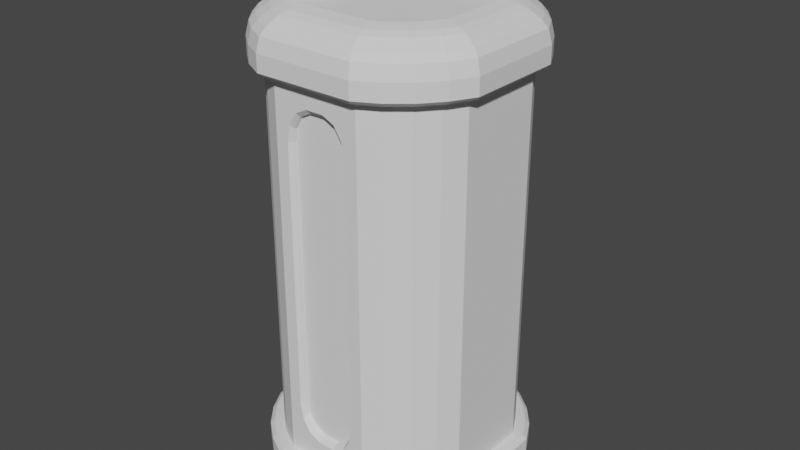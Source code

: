 # Source: battery_cell.blend  (saved by Blender 2.81.16; exported with 4.5.12 LTS)
import bpy
from mathutils import Matrix  # noqa: F401  (used for matrix-valued properties, if any)

bpy.ops.wm.read_factory_settings(use_empty=True)
scene = bpy.context.scene
scene.name = 'Scene'

# ---- collections
col_collection = bpy.data.collections.new('Collection'); scene.collection.children.link(col_collection)

# ---- world
world_world = bpy.data.worlds.new('World'); scene.world = world_world
world_world.use_nodes = True; world_world.node_tree.nodes.clear()
_N = world_world.node_tree.nodes; _L = world_world.node_tree.links
n0 = _N.new('ShaderNodeOutputWorld'); n0.name = 'World Output'; n0.location = (300, 300)
n1 = _N.new('ShaderNodeBackground'); n1.name = 'Background'; n1.location = (10, 300)
n1.inputs[0].default_value = (0.05088, 0.05088, 0.05088, 1.0)
_L.new(n1.outputs[0], n0.inputs[0])
n0.is_active_output = True
world_world.color = (0.05088, 0.05088, 0.05088)
world_world.use_sun_shadow = False
world_world.sun_shadow_jitter_overblur = 0.0

# ---- meshes
me_cylinder = bpy.data.meshes.new('Cylinder')
me_cylinder.from_pydata([(0.9239, -0.3827, 1.624), (0.8315, -0.5556, 1.624), (0.7071, -0.7071, 1.624), (0.5556, -0.8315, 1.624), (0.2502, -0.8595, 1.136), (-0.2502, -0.8595, 1.136), (-0.5556, -0.8315, 1.624), (-0.7071, -0.7071, 1.624), (-0.8315, -0.5556, 1.624), (-0.9239, -0.3827, 1.624), (0.3827, -0.9239, 1.624), (-0.3827, -0.9239, 1.624), (-0.287, -0.9239, 1.624), (-0.1913, -0.9239, 1.624), (-0.09567, -0.9239, 1.624), (-2.906e-07, -0.9239, 1.624), (0.09567, -0.9239, 1.624), (0.1913, -0.9239, 1.624), (0.287, -0.9239, 1.624), (-0.2344, -0.8595, 1.243), (-0.1728, -0.8595, 1.344), (-0.07305, -0.8595, 1.394), (-2.98e-07, -0.8595, 1.394), (0.07305, -0.8595, 1.394), (0.1728, -0.8595, 1.344), (0.2344, -0.8595, 1.243), (0.9239, -0.287, 1.624), (0.9239, -0.1913, 1.624), (0.9239, -0.09567, 1.624), (0.9239, 7.451e-08, 1.624), (-0.9239, 8.866e-07, 1.624), (-0.9239, -0.09567, 1.624), (-0.9239, -0.1913, 1.624), (-0.9239, -0.287, 1.624), (0.9239, -0.3827, -0.000423), (0.8315, -0.5556, -0.000423), (0.7071, -0.7071, -0.000423), (0.5556, -0.8315, -0.000423), (0.3827, -0.9239, -0.000423), (-0.3827, -0.9239, -0.000423), (-0.5556, -0.8315, -0.000423), (-0.7071, -0.7071, -0.000423), (-0.8315, -0.5556, -0.000423), (-0.9239, -0.3827, -0.000423), (0.9239, 7.451e-08, -0.000423), (0.9239, -0.1025, -0.000423), (0.9239, -0.1934, -0.000423), (0.9239, -0.2828, -0.000423), (-0.9239, -0.271, -0.000423), (-0.9239, -0.1805, -0.000423), (-0.9239, -0.09211, -0.000423), (-0.9239, 8.941e-07, -0.000423), (0.2502, -0.8595, -0.0003396), (-0.2502, -0.8595, -0.0003396), (-0.2229, -0.8595, -0.0003396), (-0.1486, -0.8595, -0.0003396), (-0.0743, -0.8595, -0.0003396), (-2.98e-07, -0.8595, -0.0003396), (0.0743, -0.8595, -0.0003396), (0.1486, -0.8595, -0.0003396), (0.2229, -0.8595, -0.0003396), (0.5273, -0.3523, 2.092), (0.5608, -0.2897, 2.092), (0.4484, -0.4484, 2.092), (0.3523, -0.5273, 2.092), (0.2897, -0.5608, 2.092), (0.2831, -0.5608, 2.092), (-0.3523, -0.5273, 2.092), (-0.2897, -0.5608, 2.092), (-0.4484, -0.4484, 2.092), (-0.5273, -0.3523, 2.092), (-0.5608, -0.2897, 2.092), (-0.5608, -0.2831, 2.092), (-0.2831, -0.5608, 2.092), (-0.1887, -0.5608, 2.092), (-0.09437, -0.5608, 2.092), (-2.903e-07, -0.5608, 2.092), (0.09437, -0.5608, 2.092), (0.1887, -0.5608, 2.092), (0.5608, -0.2831, 2.092), (0.5608, -0.1887, 2.092), (0.5608, -0.09437, 2.092), (0.5608, 1.335e-07, 2.092), (-0.5608, 4.381e-07, 2.092), (-0.5608, -0.09437, 2.092), (-0.5608, -0.1887, 2.092), (0.9239, -0.1919, 1.167), (0.9239, -0.3827, 1.167), (-0.9239, -0.1883, 1.167), (0.9239, -0.2858, 1.167), (0.8315, -0.5556, 1.167), (0.7071, -0.7071, 1.167), (0.5556, -0.8315, 1.167), (0.3827, -0.9239, 1.167), (-0.3827, -0.9239, 1.167), (-0.5556, -0.8315, 1.167), (-0.7071, -0.7071, 1.167), (-0.8315, -0.5556, 1.167), (0.9239, -0.09758, 1.167), (0.9239, 7.451e-08, 1.167), (-0.9239, -0.09467, 1.167), (-0.9239, 8.887e-07, 1.167), (-0.9239, -0.2825, 1.167), (-0.9239, -0.3827, 1.167), (0.2748, -0.9239, -0.000423), (0.2548, -0.8897, -0.0003787), (-0.2548, -0.8897, -0.0003787), (-0.2748, -0.9239, -0.000423), (0.2481, -0.9239, 1.283), (0.2383, -0.8898, 1.249), (0.2548, -0.8897, 1.138), (0.274, -0.9239, 1.143), (-0.274, -0.9239, 1.143), (-0.2548, -0.8897, 1.138), (-0.2383, -0.8898, 1.249), (-0.2481, -0.9239, 1.283), (-0.1749, -0.8897, 1.352), (-0.1797, -0.9239, 1.389), (-0.07364, -0.8897, 1.403), (-0.07873, -0.9239, 1.438), (-2.98e-07, -0.8897, 1.403), (-2.965e-07, -0.9239, 1.438), (0.07364, -0.8897, 1.403), (0.07873, -0.9239, 1.438), (0.1749, -0.8897, 1.352), (0.1797, -0.9239, 1.389), (0.932, -0.6227, 1.657), (0.9032, -0.6035, 1.624), (1.003, -0.4156, 1.624), (1.036, -0.429, 1.657), (0.7926, -0.7926, 1.657), (0.7681, -0.7681, 1.624), (0.6227, -0.932, 1.657), (0.6035, -0.9032, 1.624), (0.429, -1.036, 1.657), (0.4156, -1.003, 1.624), (0.3217, -1.036, 1.657), (0.3117, -1.003, 1.624), (-0.6228, -0.932, 1.657), (-0.6035, -0.9032, 1.624), (-0.4156, -1.003, 1.624), (-0.429, -1.036, 1.657), (-0.7926, -0.7926, 1.657), (-0.7681, -0.7681, 1.624), (-0.932, -0.6227, 1.657), (-0.9032, -0.6035, 1.624), (-1.036, -0.429, 1.657), (-1.003, -0.4156, 1.624), (-1.036, -0.3217, 1.657), (-1.003, -0.3117, 1.624), (-0.3117, -1.003, 1.624), (-0.3217, -1.036, 1.657), (-0.2078, -1.003, 1.624), (-0.2145, -1.036, 1.657), (-0.1039, -1.003, 1.624), (-0.1072, -1.036, 1.657), (-3.257e-07, -1.003, 1.624), (-3.409e-07, -1.036, 1.657), (0.1039, -1.003, 1.624), (0.1072, -1.036, 1.657), (0.2078, -1.003, 1.624), (0.2145, -1.036, 1.657), (1.003, -0.3117, 1.624), (1.036, -0.3217, 1.657), (1.003, -0.2078, 1.624), (1.036, -0.2145, 1.657), (1.003, -0.1039, 1.624), (1.036, -0.1072, 1.657), (1.036, 4.523e-08, 1.657), (1.003, 5.376e-08, 1.624), (-1.003, 9.354e-07, 1.624), (-1.036, 9.555e-07, 1.657), (-1.003, -0.1039, 1.624), (-1.036, -0.1072, 1.657), (-1.003, -0.2078, 1.624), (-1.036, -0.2145, 1.657), (0.9075, -0.6064, 1.917), (0.932, -0.6227, 1.8), (1.036, -0.429, 1.8), (1.008, -0.4177, 1.917), (0.7718, -0.7718, 1.917), (0.7926, -0.7926, 1.8), (0.6064, -0.9075, 1.917), (0.6227, -0.932, 1.8), (0.4177, -1.008, 1.917), (0.429, -1.036, 1.8), (0.3132, -1.008, 1.917), (0.3217, -1.036, 1.8), (-0.6064, -0.9075, 1.917), (-0.6228, -0.932, 1.8), (-0.429, -1.036, 1.8), (-0.4177, -1.008, 1.917), (-0.7718, -0.7718, 1.917), (-0.7926, -0.7926, 1.8), (-0.9075, -0.6064, 1.917), (-0.932, -0.6227, 1.8), (-1.008, -0.4177, 1.917), (-1.036, -0.429, 1.8), (-1.008, -0.3132, 1.917), (-1.036, -0.3217, 1.8), (-0.3217, -1.036, 1.8), (-0.3132, -1.008, 1.917), (-0.2145, -1.036, 1.8), (-0.2088, -1.008, 1.917), (-0.1072, -1.036, 1.8), (-0.1044, -1.008, 1.917), (-3.45e-07, -1.036, 1.8), (-3.337e-07, -1.008, 1.917), (0.1072, -1.036, 1.8), (0.1044, -1.008, 1.917), (0.2145, -1.036, 1.8), (0.2088, -1.008, 1.917), (1.036, -0.3217, 1.8), (1.008, -0.3132, 1.917), (1.036, -0.2145, 1.8), (1.008, -0.2088, 1.917), (1.036, -0.1072, 1.8), (1.008, -0.1044, 1.917), (1.008, 5.241e-08, 1.917), (1.036, 4.523e-08, 1.8), (-1.036, 9.555e-07, 1.8), (-1.008, 9.386e-07, 1.917), (-1.036, -0.1072, 1.8), (-1.008, -0.1044, 1.917), (-1.036, -0.2145, 1.8), (-1.008, -0.2088, 1.917), (0.7823, -0.5227, 2.044), (0.8664, -0.5789, 1.974), (0.9628, -0.3988, 1.973), (0.8653, -0.3673, 2.044), (0.6653, -0.6653, 2.044), (0.7368, -0.7368, 1.974), (0.5227, -0.7823, 2.044), (0.5789, -0.8664, 1.974), (0.3673, -0.8653, 2.044), (0.3988, -0.9628, 1.973), (0.2858, -0.8652, 2.044), (0.2991, -0.9629, 1.973), (-0.5227, -0.7823, 2.044), (-0.5789, -0.8664, 1.974), (-0.3988, -0.9628, 1.973), (-0.3673, -0.8653, 2.044), (-0.6653, -0.6653, 2.044), (-0.7368, -0.7368, 1.974), (-0.7823, -0.5227, 2.044), (-0.8664, -0.5789, 1.974), (-0.8653, -0.3673, 2.044), (-0.9628, -0.3988, 1.973), (-0.8652, -0.2858, 2.044), (-0.9629, -0.2991, 1.973), (-0.2991, -0.9629, 1.973), (-0.2858, -0.8652, 2.044), (-0.1994, -0.9629, 1.973), (-0.1905, -0.8652, 2.044), (-0.09972, -0.963, 1.973), (-0.09526, -0.8652, 2.044), (-3.133e-07, -0.963, 1.973), (-2.94e-07, -0.8652, 2.044), (0.09972, -0.963, 1.973), (0.09526, -0.8652, 2.044), (0.1994, -0.9629, 1.973), (0.1905, -0.8652, 2.044), (0.9629, -0.2991, 1.973), (0.8652, -0.2858, 2.044), (0.9629, -0.1994, 1.973), (0.8652, -0.1905, 2.044), (0.963, -0.09972, 1.973), (0.8652, -0.09526, 2.044), (0.8652, 7.528e-08, 2.044), (0.963, 6.426e-08, 1.973), (-0.963, 9.107e-07, 1.973), (-0.8652, 8.158e-07, 2.044), (-0.963, -0.09972, 1.973), (-0.8652, -0.09526, 2.044), (-0.9629, -0.1994, 1.973), (-0.8652, -0.1905, 2.044), (0.6248, -0.4174, 2.092), (0.7258, -0.485, 2.07), (0.7981, -0.3498, 2.07), (0.6774, -0.3189, 2.092), (0.5313, -0.5313, 2.092), (0.6172, -0.6172, 2.07), (0.4174, -0.6248, 2.092), (0.485, -0.7258, 2.07), (0.3189, -0.6774, 2.092), (0.3498, -0.7981, 2.07), (0.2831, -0.6774, 2.092), (0.2844, -0.7981, 2.07), (-0.4174, -0.6248, 2.092), (-0.485, -0.7258, 2.07), (-0.3498, -0.7981, 2.07), (-0.3189, -0.6774, 2.092), (-0.5313, -0.5313, 2.092), (-0.6172, -0.6172, 2.07), (-0.6248, -0.4174, 2.092), (-0.7258, -0.485, 2.07), (-0.6774, -0.3189, 2.092), (-0.7981, -0.3498, 2.07), (-0.6774, -0.2831, 2.092), (-0.7981, -0.2843, 2.07), (-0.2844, -0.7981, 2.07), (-0.2831, -0.6774, 2.092), (-0.1896, -0.7981, 2.07), (-0.1887, -0.6774, 2.092), (-0.09478, -0.7981, 2.07), (-0.09437, -0.6774, 2.092), (-2.92e-07, -0.7981, 2.07), (-2.903e-07, -0.6774, 2.092), (0.09478, -0.7981, 2.07), (0.09437, -0.6774, 2.092), (0.1896, -0.7981, 2.07), (0.1887, -0.6774, 2.092), (0.7981, -0.2844, 2.07), (0.6774, -0.2831, 2.092), (0.7981, -0.1896, 2.07), (0.6774, -0.1887, 2.092), (0.7981, -0.09478, 2.07), (0.6774, -0.09437, 2.092), (0.6774, 9.665e-08, 2.092), (0.7981, 7.617e-08, 2.07), (-0.7981, 7.347e-07, 2.07), (-0.6774, 5.855e-07, 2.092), (-0.7981, -0.09478, 2.07), (-0.6774, -0.09437, 2.092), (-0.7981, -0.1896, 2.07), (-0.6774, -0.1887, 2.092)], [], [(87, 0, 1, 90), (90, 1, 2, 91), (91, 2, 3, 92), (92, 3, 10, 93), (94, 11, 6, 95), (95, 6, 7, 96), (96, 7, 8, 97), (97, 8, 9, 103), (19, 20, 116, 114), (20, 21, 118, 116), (21, 22, 120, 118), (22, 23, 122, 120), (23, 24, 124, 122), (25, 4, 110, 109), (100, 101, 51, 50), (88, 100, 50, 49), (102, 88, 49, 48), (103, 102, 48, 43), (86, 89, 47, 46), (98, 86, 46, 45), (99, 98, 45, 44), (20, 19, 54, 55), (21, 20, 55, 56), (22, 21, 56, 57), (23, 22, 57, 58), (24, 23, 58, 59), (25, 24, 59, 60), (4, 25, 60, 52), (4, 52, 105, 110), (89, 87, 34, 47), (5, 19, 114, 113), (11, 94, 112, 115, 12), (115, 117, 13, 12), (117, 119, 14, 13), (119, 121, 15, 14), (121, 123, 16, 15), (123, 125, 17, 16), (125, 108, 18, 17), (19, 5, 53, 54), (107, 112, 94, 39), (82, 83, 84, 85, 72, 71, 70, 69, 67, 68, 73, 74, 75, 76, 77, 78, 66, 65, 64, 63, 61, 62, 79, 80, 81), (85, 84, 323, 325), (84, 83, 321, 323), (151, 153, 202, 200), (148, 146, 197, 199), (65, 66, 286, 284), (146, 144, 195, 197), (144, 142, 193, 195), (70, 71, 296, 294), (167, 168, 219, 216), (142, 138, 189, 193), (165, 167, 216, 214), (136, 134, 185, 187), (163, 165, 214, 212), (134, 132, 183, 185), (129, 163, 212, 178), (132, 130, 181, 183), (32, 33, 149, 174), (64, 65, 284, 282), (74, 73, 301, 303), (130, 126, 177, 181), (2, 1, 127, 131), (31, 32, 174, 172), (8, 7, 143, 145), (0, 26, 162, 128), (13, 14, 154, 152), (3, 2, 131, 133), (10, 3, 133, 135), (12, 13, 152, 150), (14, 15, 156, 154), (27, 28, 166, 164), (18, 10, 135, 137), (15, 16, 158, 156), (28, 29, 169, 166), (17, 18, 137, 160), (16, 17, 160, 158), (30, 31, 172, 170), (7, 6, 139, 143), (26, 27, 164, 162), (11, 12, 150, 140), (6, 11, 140, 139), (9, 8, 145, 147), (75, 74, 303, 305), (33, 9, 147, 149), (171, 173, 222, 220), (173, 175, 224, 222), (141, 151, 200, 190), (175, 148, 199, 224), (153, 155, 204, 202), (155, 157, 206, 204), (157, 159, 208, 206), (61, 63, 280, 276), (159, 161, 210, 208), (71, 72, 298, 296), (126, 129, 178, 177), (82, 81, 317, 318), (76, 75, 305, 307), (66, 78, 311, 286), (161, 136, 187, 210), (77, 76, 307, 309), (68, 67, 288, 291), (78, 77, 309, 311), (73, 68, 291, 301), (80, 79, 313, 315), (67, 69, 292, 288), (81, 80, 315, 317), (138, 141, 190, 189), (69, 70, 294, 292), (72, 85, 325, 298), (227, 231, 180, 176), (63, 64, 282, 280), (231, 233, 182, 180), (233, 235, 184, 182), (235, 237, 186, 184), (239, 243, 192, 188), (240, 239, 188, 191), (243, 245, 194, 192), (245, 247, 196, 194), (247, 249, 198, 196), (250, 240, 191, 201), (252, 250, 201, 203), (254, 252, 203, 205), (256, 254, 205, 207), (258, 256, 207, 209), (260, 258, 209, 211), (237, 260, 211, 186), (262, 228, 179, 213), (264, 262, 213, 215), (266, 264, 215, 217), (269, 266, 217, 218), (272, 270, 221, 223), (274, 272, 223, 225), (249, 274, 225, 198), (277, 281, 230, 226), (79, 62, 279, 313), (281, 283, 232, 230), (283, 285, 234, 232), (285, 287, 236, 234), (289, 293, 242, 238), (290, 289, 238, 241), (293, 295, 244, 242), (295, 297, 246, 244), (297, 299, 248, 246), (300, 290, 241, 251), (302, 300, 251, 253), (304, 302, 253, 255), (306, 304, 255, 257), (308, 306, 257, 259), (310, 308, 259, 261), (287, 310, 261, 236), (312, 278, 229, 263), (314, 312, 263, 265), (316, 314, 265, 267), (319, 316, 267, 268), (322, 320, 271, 273), (324, 322, 273, 275), (299, 324, 275, 248), (26, 0, 87, 89), (24, 25, 109, 124), (29, 28, 98, 99), (28, 27, 86, 98), (27, 26, 89, 86), (9, 33, 102, 103), (33, 32, 88, 102), (32, 31, 100, 88), (31, 30, 101, 100), (53, 5, 113, 106), (42, 97, 103, 43), (41, 96, 97, 42), (40, 95, 96, 41), (39, 94, 95, 40), (37, 92, 93, 38), (36, 91, 92, 37), (35, 90, 91, 36), (34, 87, 90, 35), (111, 93, 10, 18, 108), (109, 110, 111, 108), (113, 114, 115, 112), (114, 116, 117, 115), (116, 118, 119, 117), (118, 120, 121, 119), (120, 122, 123, 121), (122, 124, 125, 123), (124, 109, 108, 125), (110, 105, 104, 111), (112, 107, 106, 113), (111, 104, 38, 93), (127, 128, 129, 126), (131, 127, 126, 130), (133, 131, 130, 132), (135, 133, 132, 134), (137, 135, 134, 136), (139, 140, 141, 138), (143, 139, 138, 142), (145, 143, 142, 144), (147, 145, 144, 146), (149, 147, 146, 148), (140, 150, 151, 141), (150, 152, 153, 151), (152, 154, 155, 153), (154, 156, 157, 155), (156, 158, 159, 157), (158, 160, 161, 159), (160, 137, 136, 161), (128, 162, 163, 129), (162, 164, 165, 163), (164, 166, 167, 165), (166, 169, 168, 167), (170, 172, 173, 171), (172, 174, 175, 173), (174, 149, 148, 175), (1, 0, 128, 127), (177, 178, 179, 176), (181, 177, 176, 180), (183, 181, 180, 182), (185, 183, 182, 184), (187, 185, 184, 186), (189, 190, 191, 188), (193, 189, 188, 192), (195, 193, 192, 194), (197, 195, 194, 196), (199, 197, 196, 198), (190, 200, 201, 191), (200, 202, 203, 201), (202, 204, 205, 203), (204, 206, 207, 205), (206, 208, 209, 207), (208, 210, 211, 209), (210, 187, 186, 211), (178, 212, 213, 179), (212, 214, 215, 213), (214, 216, 217, 215), (216, 219, 218, 217), (220, 222, 223, 221), (222, 224, 225, 223), (224, 199, 198, 225), (62, 61, 276, 279), (227, 228, 229, 226), (231, 227, 226, 230), (233, 231, 230, 232), (235, 233, 232, 234), (237, 235, 234, 236), (239, 240, 241, 238), (243, 239, 238, 242), (245, 243, 242, 244), (247, 245, 244, 246), (249, 247, 246, 248), (240, 250, 251, 241), (250, 252, 253, 251), (252, 254, 255, 253), (254, 256, 257, 255), (256, 258, 259, 257), (258, 260, 261, 259), (260, 237, 236, 261), (228, 262, 263, 229), (262, 264, 265, 263), (264, 266, 267, 265), (266, 269, 268, 267), (270, 272, 273, 271), (272, 274, 275, 273), (274, 249, 248, 275), (228, 227, 176, 179), (277, 278, 279, 276), (281, 277, 276, 280), (283, 281, 280, 282), (285, 283, 282, 284), (287, 285, 284, 286), (289, 290, 291, 288), (293, 289, 288, 292), (295, 293, 292, 294), (297, 295, 294, 296), (299, 297, 296, 298), (290, 300, 301, 291), (300, 302, 303, 301), (302, 304, 305, 303), (304, 306, 307, 305), (306, 308, 309, 307), (308, 310, 311, 309), (310, 287, 286, 311), (278, 312, 313, 279), (312, 314, 315, 313), (314, 316, 317, 315), (316, 319, 318, 317), (320, 322, 323, 321), (322, 324, 325, 323), (324, 299, 298, 325), (278, 277, 226, 229)])
_uv = me_cylinder.uv_layers.new(name='UVMap')
_uv.uv.foreach_set('vector', [0.6875, 0.9296, 0.6875, 1.0, 0.6562, 1.0, 0.6563, 0.9296, 0.6563, 0.9296, 0.6562, 1.0, 0.625, 1.0, 0.625, 0.9296, 0.625, 0.9296, 0.625, 1.0, 0.5938, 1.0, 0.5938, 0.9296, 0.5938, 0.9296, 0.5938, 1.0, 0.5625, 1.0, 0.5625, 0.9296, 0.4375, 0.9296, 0.4375, 1.0, 0.4062, 1.0, 0.4062, 0.9296, 0.4062, 0.9296, 0.4062, 1.0, 0.375, 1.0, 0.375, 0.9296, 0.375, 0.9296, 0.375, 1.0, 0.3438, 1.0, 0.3438, 0.9296, 0.3438, 0.9296, 0.3438, 1.0, 0.3125, 1.0, 0.3125, 0.9296, 0.4649, 0.9851, 0.4763, 0.9853, 0.4761, 0.986, 0.4643, 0.9859, 0.4763, 0.9853, 0.4881, 0.9853, 0.488, 0.986, 0.4761, 0.986, 0.4881, 0.9853, 0.5, 0.9853, 0.5, 0.986, 0.488, 0.986, 0.5, 0.9853, 0.5119, 0.9853, 0.512, 0.986, 0.5, 0.986, 0.5119, 0.9853, 0.5237, 0.9851, 0.5239, 0.9859, 0.512, 0.986, 0.5351, 0.9851, 0.5453, 0.9828, 0.5468, 0.9847, 0.5357, 0.9859, 0.2621, 0.9202, 0.25, 0.9202, 0.25, 0.75, 0.2621, 0.75, 0.2743, 0.9202, 0.2621, 0.9202, 0.2621, 0.75, 0.2743, 0.75, 0.2864, 0.9202, 0.2743, 0.9202, 0.2743, 0.75, 0.2864, 0.75, 0.2985, 0.9202, 0.2864, 0.9202, 0.2864, 0.75, 0.2985, 0.75, 0.7257, 0.9202, 0.7136, 0.9202, 0.7136, 0.75, 0.7257, 0.75, 0.7379, 0.9202, 0.7257, 0.9202, 0.7257, 0.75, 0.7379, 0.75, 0.75, 0.9202, 0.7379, 0.9202, 0.7379, 0.75, 0.75, 0.75, 0.4763, 0.9853, 0.4649, 0.9851, 0.4636, 0.7516, 0.4757, 0.7515, 0.4881, 0.9853, 0.4763, 0.9853, 0.4757, 0.7515, 0.4879, 0.7515, 0.5, 0.9853, 0.4881, 0.9853, 0.4879, 0.7515, 0.5, 0.7515, 0.5119, 0.9853, 0.5, 0.9853, 0.5, 0.7515, 0.5121, 0.7515, 0.5237, 0.9851, 0.5119, 0.9853, 0.5121, 0.7515, 0.5243, 0.7515, 0.5351, 0.9851, 0.5237, 0.9851, 0.5243, 0.7515, 0.5364, 0.7516, 0.5453, 0.9828, 0.5351, 0.9851, 0.5364, 0.7516, 0.5453, 0.7516, 0.5453, 0.9828, 0.5453, 0.7516, 0.5468, 0.7509, 0.5468, 0.9847, 0.7136, 0.9202, 0.7015, 0.9202, 0.7015, 0.75, 0.7136, 0.75, 0.4547, 0.9828, 0.4649, 0.9851, 0.4643, 0.9859, 0.4532, 0.9847, 0.4375, 1.0, 0.4375, 0.9296, 0.4499, 0.9803, 0.4623, 0.9884, 0.4531, 1.0, 0.4623, 0.9884, 0.4745, 0.9891, 0.4688, 1.0, 0.4531, 1.0, 0.4745, 0.9891, 0.4871, 0.9896, 0.4844, 1.0, 0.4688, 1.0, 0.4871, 0.9896, 0.5, 0.9895, 0.5, 1.0, 0.4844, 1.0, 0.5, 0.9895, 0.5129, 0.9896, 0.5156, 1.0, 0.5, 1.0, 0.5129, 0.9896, 0.5255, 0.9891, 0.5312, 1.0, 0.5156, 1.0, 0.5255, 0.9891, 0.5377, 0.9884, 0.5469, 1.0, 0.5312, 1.0, 0.4649, 0.9851, 0.4547, 0.9828, 0.4547, 0.7516, 0.4636, 0.7516, 0.4498, 0.75, 0.4499, 0.9803, 0.4375, 0.9296, 0.4375, 0.75, 0.3864, 0.25, 0.1136, 0.25, 0.1136, 0.227, 0.1136, 0.2041, 0.1136, 0.1811, 0.1136, 0.1795, 0.1217, 0.1643, 0.1409, 0.1409, 0.1643, 0.1217, 0.1795, 0.1136, 0.1811, 0.1136, 0.2041, 0.1136, 0.227, 0.1136, 0.25, 0.1136, 0.273, 0.1136, 0.2959, 0.1136, 0.3189, 0.1136, 0.3205, 0.1136, 0.3357, 0.1217, 0.3591, 0.1409, 0.3783, 0.1643, 0.3864, 0.1795, 0.3864, 0.1811, 0.3864, 0.2041, 0.3864, 0.227, 0.1136, 0.2041, 0.1136, 0.227, 0.08518, 0.227, 0.08518, 0.2041, 0.1136, 0.227, 0.1136, 0.25, 0.08518, 0.25, 0.08518, 0.227, 0.4531, 1.0, 0.4688, 1.0, 0.4688, 1.0, 0.4531, 1.0, 0.2969, 1.0, 0.3125, 1.0, 0.3125, 1.0, 0.2969, 1.0, 0.3205, 0.1136, 0.3189, 0.1136, 0.3189, 0.08518, 0.3276, 0.08518, 0.3125, 1.0, 0.3438, 1.0, 0.3438, 1.0, 0.3125, 1.0, 0.3438, 1.0, 0.375, 1.0, 0.375, 1.0, 0.3438, 1.0, 0.1217, 0.1643, 0.1136, 0.1795, 0.08518, 0.1724, 0.098, 0.1484, 0.7344, 1.0, 0.75, 1.0, 0.75, 1.0, 0.7344, 1.0, 0.375, 1.0, 0.4062, 1.0, 0.4062, 1.0, 0.375, 1.0, 0.7188, 1.0, 0.7344, 1.0, 0.7344, 1.0, 0.7188, 1.0, 0.5469, 1.0, 0.5625, 1.0, 0.5625, 1.0, 0.5469, 1.0, 0.7031, 1.0, 0.7188, 1.0, 0.7188, 1.0, 0.7031, 1.0, 0.5625, 1.0, 0.5938, 1.0, 0.5938, 1.0, 0.5625, 1.0, 0.6875, 1.0, 0.7031, 1.0, 0.7031, 1.0, 0.6875, 1.0, 0.5938, 1.0, 0.625, 1.0, 0.625, 1.0, 0.5938, 1.0, 0.2812, 1.0, 0.2969, 1.0, 0.2969, 1.0, 0.2812, 1.0, 0.3357, 0.1217, 0.3205, 0.1136, 0.3276, 0.08518, 0.3516, 0.098, 0.2041, 0.1136, 0.1811, 0.1136, 0.1811, 0.08518, 0.2041, 0.08518, 0.625, 1.0, 0.6562, 1.0, 0.6562, 1.0, 0.625, 1.0, 0.625, 1.0, 0.6562, 1.0, 0.6562, 1.0, 0.625, 1.0, 0.2656, 1.0, 0.2812, 1.0, 0.2812, 1.0, 0.2656, 1.0, 0.3438, 1.0, 0.375, 1.0, 0.375, 1.0, 0.3438, 1.0, 0.6875, 1.0, 0.7031, 1.0, 0.7031, 1.0, 0.6875, 1.0, 0.4688, 1.0, 0.4844, 1.0, 0.4844, 1.0, 0.4688, 1.0, 0.5938, 1.0, 0.625, 1.0, 0.625, 1.0, 0.5938, 1.0, 0.5625, 1.0, 0.5938, 1.0, 0.5938, 1.0, 0.5625, 1.0, 0.4531, 1.0, 0.4688, 1.0, 0.4688, 1.0, 0.4531, 1.0, 0.4844, 1.0, 0.5, 1.0, 0.5, 1.0, 0.4844, 1.0, 0.7188, 1.0, 0.7344, 1.0, 0.7344, 1.0, 0.7188, 1.0, 0.5469, 1.0, 0.5625, 1.0, 0.5625, 1.0, 0.5469, 1.0, 0.5, 1.0, 0.5156, 1.0, 0.5156, 1.0, 0.5, 1.0, 0.7344, 1.0, 0.75, 1.0, 0.75, 1.0, 0.7344, 1.0, 0.5312, 1.0, 0.5469, 1.0, 0.5469, 1.0, 0.5312, 1.0, 0.5156, 1.0, 0.5312, 1.0, 0.5312, 1.0, 0.5156, 1.0, 0.25, 1.0, 0.2656, 1.0, 0.2656, 1.0, 0.25, 1.0, 0.375, 1.0, 0.4062, 1.0, 0.4062, 1.0, 0.375, 1.0, 0.7031, 1.0, 0.7188, 1.0, 0.7188, 1.0, 0.7031, 1.0, 0.4375, 1.0, 0.4531, 1.0, 0.4531, 1.0, 0.4375, 1.0, 0.4062, 1.0, 0.4375, 1.0, 0.4375, 1.0, 0.4063, 1.0, 0.3125, 1.0, 0.3438, 1.0, 0.3438, 1.0, 0.3125, 1.0, 0.227, 0.1136, 0.2041, 0.1136, 0.2041, 0.08518, 0.227, 0.08518, 0.2969, 1.0, 0.3125, 1.0, 0.3125, 1.0, 0.2969, 1.0, 0.25, 1.0, 0.2656, 1.0, 0.2656, 1.0, 0.25, 1.0, 0.2656, 1.0, 0.2812, 1.0, 0.2812, 1.0, 0.2656, 1.0, 0.4375, 1.0, 0.4531, 1.0, 0.4531, 1.0, 0.4375, 1.0, 0.2812, 1.0, 0.2969, 1.0, 0.2969, 1.0, 0.2812, 1.0, 0.4688, 1.0, 0.4844, 1.0, 0.4844, 1.0, 0.4688, 1.0, 0.4844, 1.0, 0.5, 1.0, 0.5, 1.0, 0.4844, 1.0, 0.5, 1.0, 0.5156, 1.0, 0.5156, 1.0, 0.5, 1.0, 0.3783, 0.1643, 0.3591, 0.1409, 0.3793, 0.1207, 0.402, 0.1484, 0.5156, 1.0, 0.5312, 1.0, 0.5312, 1.0, 0.5156, 1.0, 0.1136, 0.1795, 0.1136, 0.1811, 0.08518, 0.1811, 0.08518, 0.1724, 0.6562, 1.0, 0.6875, 1.0, 0.6875, 1.0, 0.6563, 1.0, 0.3864, 0.25, 0.3864, 0.227, 0.4148, 0.227, 0.4148, 0.25, 0.25, 0.1136, 0.227, 0.1136, 0.227, 0.08518, 0.25, 0.08518, 0.3189, 0.1136, 0.2959, 0.1136, 0.2959, 0.08518, 0.3189, 0.08518, 0.5312, 1.0, 0.5469, 1.0, 0.5469, 1.0, 0.5312, 1.0, 0.273, 0.1136, 0.25, 0.1136, 0.25, 0.08518, 0.273, 0.08518, 0.1795, 0.1136, 0.1643, 0.1217, 0.1484, 0.098, 0.1724, 0.08518, 0.2959, 0.1136, 0.273, 0.1136, 0.273, 0.08518, 0.2959, 0.08518, 0.1811, 0.1136, 0.1795, 0.1136, 0.1724, 0.08518, 0.1811, 0.08518, 0.3864, 0.2041, 0.3864, 0.1811, 0.4148, 0.1811, 0.4148, 0.2041, 0.1643, 0.1217, 0.1409, 0.1409, 0.1207, 0.1207, 0.1484, 0.098, 0.3864, 0.227, 0.3864, 0.2041, 0.4148, 0.2041, 0.4148, 0.227, 0.4062, 1.0, 0.4375, 1.0, 0.4375, 1.0, 0.4062, 1.0, 0.1409, 0.1409, 0.1217, 0.1643, 0.098, 0.1484, 0.1207, 0.1207, 0.1136, 0.1811, 0.1136, 0.2041, 0.08518, 0.2041, 0.08518, 0.1811, 0.4496, 0.1167, 0.4197, 0.08029, 0.4197, 0.08029, 0.4496, 0.1167, 0.3591, 0.1409, 0.3357, 0.1217, 0.3516, 0.098, 0.3793, 0.1207, 0.4197, 0.08029, 0.3833, 0.05045, 0.3833, 0.05045, 0.4197, 0.08029, 0.3833, 0.05045, 0.3418, 0.02827, 0.3418, 0.02827, 0.3833, 0.05045, 0.3418, 0.02827, 0.3189, 0.02827, 0.3189, 0.02827, 0.3418, 0.02827, 0.1167, 0.05045, 0.08029, 0.08029, 0.08029, 0.08029, 0.1167, 0.05045, 0.1582, 0.02827, 0.1167, 0.05045, 0.1167, 0.05045, 0.1582, 0.02827, 0.08029, 0.08029, 0.05045, 0.1167, 0.05045, 0.1167, 0.08029, 0.08029, 0.05045, 0.1167, 0.02827, 0.1582, 0.02827, 0.1582, 0.05045, 0.1167, 0.02827, 0.1582, 0.02827, 0.1811, 0.02827, 0.1811, 0.02827, 0.1582, 0.1811, 0.02827, 0.1582, 0.02827, 0.1582, 0.02827, 0.1811, 0.02827, 0.2041, 0.02827, 0.1811, 0.02827, 0.1811, 0.02827, 0.2041, 0.02827, 0.227, 0.02827, 0.2041, 0.02827, 0.2041, 0.02827, 0.227, 0.02827, 0.25, 0.02827, 0.227, 0.02827, 0.227, 0.02827, 0.25, 0.02827, 0.273, 0.02827, 0.25, 0.02827, 0.25, 0.02827, 0.273, 0.02827, 0.2959, 0.02827, 0.273, 0.02827, 0.273, 0.02827, 0.2959, 0.02827, 0.3189, 0.02827, 0.2959, 0.02827, 0.2959, 0.02827, 0.3189, 0.02827, 0.4717, 0.1811, 0.4717, 0.1582, 0.4717, 0.1582, 0.4717, 0.1811, 0.4717, 0.2041, 0.4717, 0.1811, 0.4717, 0.1811, 0.4717, 0.2041, 0.4717, 0.227, 0.4717, 0.2041, 0.4717, 0.2041, 0.4717, 0.227, 0.4717, 0.25, 0.4717, 0.227, 0.4717, 0.227, 0.4717, 0.25, 0.02827, 0.227, 0.02827, 0.25, 0.02827, 0.25, 0.02827, 0.227, 0.02827, 0.2041, 0.02827, 0.227, 0.02827, 0.227, 0.02827, 0.2041, 0.02827, 0.1811, 0.02827, 0.2041, 0.02827, 0.2041, 0.02827, 0.1811, 0.4257, 0.1326, 0.3994, 0.1006, 0.4103, 0.08973, 0.4385, 0.1241, 0.3864, 0.1811, 0.3864, 0.1795, 0.4148, 0.1724, 0.4148, 0.1811, 0.3994, 0.1006, 0.3674, 0.07428, 0.3759, 0.06155, 0.4103, 0.08973, 0.3674, 0.07428, 0.3347, 0.05679, 0.3385, 0.04156, 0.3759, 0.06155, 0.3347, 0.05679, 0.3189, 0.05679, 0.3189, 0.04156, 0.3385, 0.04156, 0.1326, 0.07428, 0.1006, 0.1006, 0.08973, 0.08973, 0.1241, 0.06155, 0.1653, 0.05679, 0.1326, 0.07428, 0.1241, 0.06155, 0.1615, 0.04156, 0.1006, 0.1006, 0.07428, 0.1326, 0.06155, 0.1241, 0.08973, 0.08973, 0.07428, 0.1326, 0.05679, 0.1653, 0.04156, 0.1615, 0.06155, 0.1241, 0.05679, 0.1653, 0.05679, 0.1811, 0.04156, 0.1811, 0.04156, 0.1615, 0.1811, 0.05679, 0.1653, 0.05679, 0.1615, 0.04156, 0.1811, 0.04156, 0.2041, 0.05679, 0.1811, 0.05679, 0.1811, 0.04156, 0.2041, 0.04157, 0.227, 0.05678, 0.2041, 0.05679, 0.2041, 0.04157, 0.227, 0.04157, 0.25, 0.05678, 0.227, 0.05678, 0.227, 0.04157, 0.25, 0.04157, 0.273, 0.05678, 0.25, 0.05678, 0.25, 0.04157, 0.273, 0.04157, 0.2959, 0.05679, 0.273, 0.05678, 0.273, 0.04157, 0.2959, 0.04157, 0.3189, 0.05679, 0.2959, 0.05679, 0.2959, 0.04157, 0.3189, 0.04156, 0.4432, 0.1811, 0.4432, 0.1653, 0.4584, 0.1615, 0.4584, 0.1811, 0.4432, 0.2041, 0.4432, 0.1811, 0.4584, 0.1811, 0.4584, 0.2041, 0.4432, 0.227, 0.4432, 0.2041, 0.4584, 0.2041, 0.4584, 0.227, 0.4432, 0.25, 0.4432, 0.227, 0.4584, 0.227, 0.4584, 0.25, 0.05678, 0.227, 0.05678, 0.25, 0.04157, 0.25, 0.04157, 0.227, 0.05679, 0.2041, 0.05678, 0.227, 0.04157, 0.227, 0.04157, 0.2041, 0.05679, 0.1811, 0.05679, 0.2041, 0.04157, 0.2041, 0.04156, 0.1811, 0.7136, 0.9868, 0.7015, 0.9868, 0.7015, 0.9202, 0.7136, 0.9202, 0.5237, 0.9851, 0.5351, 0.9851, 0.5357, 0.9859, 0.5239, 0.9859, 0.75, 0.9868, 0.7379, 0.9868, 0.7379, 0.9202, 0.75, 0.9202, 0.7379, 0.9868, 0.7257, 0.9868, 0.7257, 0.9202, 0.7379, 0.9202, 0.7257, 0.9868, 0.7136, 0.9868, 0.7136, 0.9202, 0.7257, 0.9202, 0.2985, 0.9868, 0.2864, 0.9868, 0.2864, 0.9202, 0.2985, 0.9202, 0.2864, 0.9868, 0.2743, 0.9868, 0.2743, 0.9202, 0.2864, 0.9202, 0.2743, 0.9868, 0.2621, 0.9868, 0.2621, 0.9202, 0.2743, 0.9202, 0.2621, 0.9868, 0.25, 0.9868, 0.25, 0.9202, 0.2621, 0.9202, 0.4547, 0.7516, 0.4547, 0.9828, 0.4532, 0.9847, 0.4532, 0.7509, 0.3438, 0.75, 0.3438, 0.9296, 0.3125, 0.9296, 0.3125, 0.75, 0.375, 0.75, 0.375, 0.9296, 0.3438, 0.9296, 0.3438, 0.75, 0.4062, 0.75, 0.4062, 0.9296, 0.375, 0.9296, 0.375, 0.75, 0.4375, 0.75, 0.4375, 0.9296, 0.4062, 0.9296, 0.4062, 0.75, 0.5938, 0.75, 0.5938, 0.9296, 0.5625, 0.9296, 0.5625, 0.75, 0.625, 0.75, 0.625, 0.9296, 0.5938, 0.9296, 0.5938, 0.75, 0.6562, 0.75, 0.6563, 0.9296, 0.625, 0.9296, 0.625, 0.75, 0.6875, 0.75, 0.6875, 0.9296, 0.6563, 0.9296, 0.6562, 0.75, 0.5501, 0.9803, 0.5625, 0.9296, 0.5625, 1.0, 0.5469, 1.0, 0.5377, 0.9884, 0.5357, 0.9859, 0.5468, 0.9847, 0.5501, 0.9803, 0.5377, 0.9884, 0.4532, 0.9847, 0.4643, 0.9859, 0.4623, 0.9884, 0.4499, 0.9803, 0.4643, 0.9859, 0.4761, 0.986, 0.4745, 0.9891, 0.4623, 0.9884, 0.4761, 0.986, 0.488, 0.986, 0.4871, 0.9896, 0.4745, 0.9891, 0.488, 0.986, 0.5, 0.986, 0.5, 0.9895, 0.4871, 0.9896, 0.5, 0.986, 0.512, 0.986, 0.5129, 0.9896, 0.5, 0.9895, 0.512, 0.986, 0.5239, 0.9859, 0.5255, 0.9891, 0.5129, 0.9896, 0.5239, 0.9859, 0.5357, 0.9859, 0.5377, 0.9884, 0.5255, 0.9891, 0.5468, 0.9847, 0.5468, 0.7509, 0.5502, 0.75, 0.5501, 0.9803, 0.4499, 0.9803, 0.4498, 0.75, 0.4532, 0.7509, 0.4532, 0.9847, 0.5501, 0.9803, 0.5502, 0.75, 0.5625, 0.75, 0.5625, 0.9296, 0.6562, 1.0, 0.6875, 1.0, 0.6875, 1.0, 0.6562, 1.0, 0.625, 1.0, 0.6562, 1.0, 0.6562, 1.0, 0.625, 1.0, 0.5938, 1.0, 0.625, 1.0, 0.625, 1.0, 0.5938, 1.0, 0.5625, 1.0, 0.5938, 1.0, 0.5938, 1.0, 0.5625, 1.0, 0.5469, 1.0, 0.5625, 1.0, 0.5625, 1.0, 0.5469, 1.0, 0.4063, 1.0, 0.4375, 1.0, 0.4375, 1.0, 0.4062, 1.0, 0.375, 1.0, 0.4062, 1.0, 0.4062, 1.0, 0.375, 1.0, 0.3438, 1.0, 0.375, 1.0, 0.375, 1.0, 0.3438, 1.0, 0.3125, 1.0, 0.3438, 1.0, 0.3438, 1.0, 0.3125, 1.0, 0.2969, 1.0, 0.3125, 1.0, 0.3125, 1.0, 0.2969, 1.0, 0.4375, 1.0, 0.4531, 1.0, 0.4531, 1.0, 0.4375, 1.0, 0.4531, 1.0, 0.4688, 1.0, 0.4688, 1.0, 0.4531, 1.0, 0.4688, 1.0, 0.4844, 1.0, 0.4844, 1.0, 0.4688, 1.0, 0.4844, 1.0, 0.5, 1.0, 0.5, 1.0, 0.4844, 1.0, 0.5, 1.0, 0.5156, 1.0, 0.5156, 1.0, 0.5, 1.0, 0.5156, 1.0, 0.5312, 1.0, 0.5312, 1.0, 0.5156, 1.0, 0.5312, 1.0, 0.5469, 1.0, 0.5469, 1.0, 0.5312, 1.0, 0.6875, 1.0, 0.7031, 1.0, 0.7031, 1.0, 0.6875, 1.0, 0.7031, 1.0, 0.7188, 1.0, 0.7188, 1.0, 0.7031, 1.0, 0.7188, 1.0, 0.7344, 1.0, 0.7344, 1.0, 0.7188, 1.0, 0.7344, 1.0, 0.75, 1.0, 0.75, 1.0, 0.7344, 1.0, 0.25, 1.0, 0.2656, 1.0, 0.2656, 1.0, 0.25, 1.0, 0.2656, 1.0, 0.2812, 1.0, 0.2812, 1.0, 0.2656, 1.0, 0.2812, 1.0, 0.2969, 1.0, 0.2969, 1.0, 0.2812, 1.0, 0.6562, 1.0, 0.6875, 1.0, 0.6875, 1.0, 0.6562, 1.0, 0.6563, 1.0, 0.6875, 1.0, 0.6871, 1.0, 0.6567, 1.0, 0.625, 1.0, 0.6562, 1.0, 0.6558, 1.0, 0.6254, 1.0, 0.5938, 1.0, 0.625, 1.0, 0.6246, 1.0, 0.5942, 1.0, 0.5625, 1.0, 0.5938, 1.0, 0.5933, 1.0, 0.5629, 1.0, 0.5469, 1.0, 0.5625, 1.0, 0.5609, 1.0, 0.5469, 1.0, 0.4062, 1.0, 0.4375, 1.0, 0.4371, 1.0, 0.4067, 1.0, 0.375, 1.0, 0.4062, 1.0, 0.4058, 1.0, 0.3754, 1.0, 0.3438, 1.0, 0.375, 1.0, 0.3746, 1.0, 0.3442, 1.0, 0.3125, 1.0, 0.3438, 1.0, 0.3433, 1.0, 0.3129, 1.0, 0.2969, 1.0, 0.3125, 1.0, 0.3109, 1.0, 0.2969, 1.0, 0.4375, 1.0, 0.4531, 1.0, 0.4531, 1.0, 0.4391, 1.0, 0.4531, 1.0, 0.4688, 1.0, 0.4688, 1.0, 0.4544, 1.0, 0.4688, 1.0, 0.4844, 1.0, 0.4844, 1.0, 0.4696, 1.0, 0.4844, 1.0, 0.5, 1.0, 0.5, 1.0, 0.4848, 1.0, 0.5, 1.0, 0.5156, 1.0, 0.5152, 1.0, 0.5, 1.0, 0.5156, 1.0, 0.5312, 1.0, 0.5304, 1.0, 0.5156, 1.0, 0.5312, 1.0, 0.5469, 1.0, 0.5456, 1.0, 0.5312, 1.0, 0.6875, 1.0, 0.7031, 1.0, 0.7031, 1.0, 0.6891, 1.0, 0.7031, 1.0, 0.7188, 1.0, 0.7188, 1.0, 0.7044, 1.0, 0.7188, 1.0, 0.7344, 1.0, 0.7344, 1.0, 0.7196, 1.0, 0.7344, 1.0, 0.75, 1.0, 0.75, 1.0, 0.7348, 1.0, 0.25, 1.0, 0.2656, 1.0, 0.2652, 1.0, 0.25, 1.0, 0.2656, 1.0, 0.2812, 1.0, 0.2804, 1.0, 0.2656, 1.0, 0.2812, 1.0, 0.2969, 1.0, 0.2956, 1.0, 0.2812, 1.0, 0.3864, 0.1795, 0.3783, 0.1643, 0.402, 0.1484, 0.4148, 0.1724, 0.4496, 0.1167, 0.4717, 0.1582, 0.4584, 0.1615, 0.4385, 0.1241, 0.4197, 0.08029, 0.4496, 0.1167, 0.4385, 0.1241, 0.4103, 0.08973, 0.3833, 0.05045, 0.4197, 0.08029, 0.4103, 0.08973, 0.3759, 0.06155, 0.3418, 0.02827, 0.3833, 0.05045, 0.3759, 0.06155, 0.3385, 0.04156, 0.3189, 0.02827, 0.3418, 0.02827, 0.3385, 0.04156, 0.3189, 0.04156, 0.1167, 0.05045, 0.1582, 0.02827, 0.1615, 0.04156, 0.1241, 0.06155, 0.08029, 0.08029, 0.1167, 0.05045, 0.1241, 0.06155, 0.08973, 0.08973, 0.05045, 0.1167, 0.08029, 0.08029, 0.08973, 0.08973, 0.06155, 0.1241, 0.02827, 0.1582, 0.05045, 0.1167, 0.06155, 0.1241, 0.04156, 0.1615, 0.02827, 0.1811, 0.02827, 0.1582, 0.04156, 0.1615, 0.04156, 0.1811, 0.1582, 0.02827, 0.1811, 0.02827, 0.1811, 0.04156, 0.1615, 0.04156, 0.1811, 0.02827, 0.2041, 0.02827, 0.2041, 0.04157, 0.1811, 0.04156, 0.2041, 0.02827, 0.227, 0.02827, 0.227, 0.04157, 0.2041, 0.04157, 0.227, 0.02827, 0.25, 0.02827, 0.25, 0.04157, 0.227, 0.04157, 0.25, 0.02827, 0.273, 0.02827, 0.273, 0.04157, 0.25, 0.04157, 0.273, 0.02827, 0.2959, 0.02827, 0.2959, 0.04157, 0.273, 0.04157, 0.2959, 0.02827, 0.3189, 0.02827, 0.3189, 0.04156, 0.2959, 0.04157, 0.4717, 0.1582, 0.4717, 0.1811, 0.4584, 0.1811, 0.4584, 0.1615, 0.4717, 0.1811, 0.4717, 0.2041, 0.4584, 0.2041, 0.4584, 0.1811, 0.4717, 0.2041, 0.4717, 0.227, 0.4584, 0.227, 0.4584, 0.2041, 0.4717, 0.227, 0.4717, 0.25, 0.4584, 0.25, 0.4584, 0.227, 0.02827, 0.25, 0.02827, 0.227, 0.04157, 0.227, 0.04157, 0.25, 0.02827, 0.227, 0.02827, 0.2041, 0.04157, 0.2041, 0.04157, 0.227, 0.02827, 0.2041, 0.02827, 0.1811, 0.04156, 0.1811, 0.04157, 0.2041, 0.4717, 0.1582, 0.4496, 0.1167, 0.4496, 0.1167, 0.4717, 0.1582, 0.4257, 0.1326, 0.4432, 0.1653, 0.4148, 0.1724, 0.402, 0.1484, 0.3994, 0.1006, 0.4257, 0.1326, 0.402, 0.1484, 0.3793, 0.1207, 0.3674, 0.07428, 0.3994, 0.1006, 0.3793, 0.1207, 0.3516, 0.098, 0.3347, 0.05679, 0.3674, 0.07428, 0.3516, 0.098, 0.3276, 0.08518, 0.3189, 0.05679, 0.3347, 0.05679, 0.3276, 0.08518, 0.3189, 0.08518, 0.1326, 0.07428, 0.1653, 0.05679, 0.1724, 0.08518, 0.1484, 0.098, 0.1006, 0.1006, 0.1326, 0.07428, 0.1484, 0.098, 0.1207, 0.1207, 0.07428, 0.1326, 0.1006, 0.1006, 0.1207, 0.1207, 0.098, 0.1484, 0.05679, 0.1653, 0.07428, 0.1326, 0.098, 0.1484, 0.08518, 0.1724, 0.05679, 0.1811, 0.05679, 0.1653, 0.08518, 0.1724, 0.08518, 0.1811, 0.1653, 0.05679, 0.1811, 0.05679, 0.1811, 0.08518, 0.1724, 0.08518, 0.1811, 0.05679, 0.2041, 0.05679, 0.2041, 0.08518, 0.1811, 0.08518, 0.2041, 0.05679, 0.227, 0.05678, 0.227, 0.08518, 0.2041, 0.08518, 0.227, 0.05678, 0.25, 0.05678, 0.25, 0.08518, 0.227, 0.08518, 0.25, 0.05678, 0.273, 0.05678, 0.273, 0.08518, 0.25, 0.08518, 0.273, 0.05678, 0.2959, 0.05679, 0.2959, 0.08518, 0.273, 0.08518, 0.2959, 0.05679, 0.3189, 0.05679, 0.3189, 0.08518, 0.2959, 0.08518, 0.4432, 0.1653, 0.4432, 0.1811, 0.4148, 0.1811, 0.4148, 0.1724, 0.4432, 0.1811, 0.4432, 0.2041, 0.4148, 0.2041, 0.4148, 0.1811, 0.4432, 0.2041, 0.4432, 0.227, 0.4148, 0.227, 0.4148, 0.2041, 0.4432, 0.227, 0.4432, 0.25, 0.4148, 0.25, 0.4148, 0.227, 0.05678, 0.25, 0.05678, 0.227, 0.08518, 0.227, 0.08518, 0.25, 0.05678, 0.227, 0.05679, 0.2041, 0.08518, 0.2041, 0.08518, 0.227, 0.05679, 0.2041, 0.05679, 0.1811, 0.08518, 0.1811, 0.08518, 0.2041, 0.4432, 0.1653, 0.4257, 0.1326, 0.4385, 0.1241, 0.4584, 0.1615])
me_cylinder.use_remesh_fix_poles = True
me_cylinder.use_remesh_preserve_attributes = False
me_cylinder.use_mirror_vertex_groups = False
me_cylinder.update()
me_cylinder_003 = bpy.data.meshes.new('Cylinder.003')
me_cylinder_003.from_pydata([(-1.733e-08, 1.205, -1.205), (-1.41e-07, 0.8847, 1.36), (0.2352, 1.182, -1.205), (0.1726, 0.8677, 1.36), (0.4613, 1.114, -1.205), (0.3386, 0.8174, 1.36), (0.6697, 1.002, -1.205), (0.4915, 0.7356, 1.36), (0.8523, 0.8523, -1.205), (0.6256, 0.6256, 1.36), (1.002, 0.6697, -1.205), (0.7356, 0.4915, 1.36), (1.114, 0.4613, -1.205), (0.8174, 0.3386, 1.36), (1.182, 0.2352, -1.205), (0.8677, 0.1726, 1.36), (1.205, 2.583e-08, -1.205), (0.8847, 2.343e-08, 1.36), (1.182, -0.2352, -1.205), (0.8677, -0.1726, 1.36), (1.114, -0.4613, -1.205), (0.8174, -0.3386, 1.36), (1.002, -0.6697, -1.205), (0.7356, -0.4915, 1.36), (0.8523, -0.8523, -1.205), (0.6256, -0.6256, 1.36), (0.6697, -1.002, -1.205), (0.4915, -0.7356, 1.36), (0.4613, -1.114, -1.205), (0.3386, -0.8174, 1.36), (0.2352, -1.182, -1.205), (0.1726, -0.8677, 1.36), (-4.101e-07, -1.205, -1.205), (-3.285e-07, -0.8847, 1.36), (-0.2352, -1.182, -1.205), (-0.1726, -0.8677, 1.36), (-0.4613, -1.114, -1.205), (-0.3386, -0.8174, 1.36), (-0.6697, -1.002, -1.205), (-0.4915, -0.7356, 1.36), (-0.8523, -0.8523, -1.205), (-0.6256, -0.6256, 1.36), (-1.002, -0.6697, -1.205), (-0.7356, -0.4915, 1.36), (-1.114, -0.4613, -1.205), (-0.8174, -0.3386, 1.36), (-1.182, -0.2352, -1.205), (-0.8677, -0.1726, 1.36), (-1.205, 1.099e-06, -1.205), (-0.8847, 7.723e-07, 1.36), (-1.182, 0.2352, -1.205), (-0.8677, 0.1726, 1.36), (-1.114, 0.4613, -1.205), (-0.8174, 0.3386, 1.36), (-1.002, 0.6697, -1.205), (-0.7356, 0.4915, 1.36), (-0.8523, 0.8523, -1.205), (-0.6256, 0.6256, 1.36), (-0.6697, 1.002, -1.205), (-0.4915, 0.7356, 1.36), (-0.4613, 1.114, -1.205), (-0.3386, 0.8174, 1.36), (-0.2352, 1.182, -1.205), (-0.1726, 0.8677, 1.36), (9.427, 10.39, -1.205), (9.427, 10.07, 1.36), (9.662, 10.37, -1.205), (9.6, 10.05, 1.36), (9.888, 10.3, -1.205), (9.766, 10.0, 1.36), (10.1, 10.19, -1.205), (9.919, 9.923, 1.36), (10.28, 10.04, -1.205), (10.05, 9.813, 1.36), (10.43, 9.857, -1.205), (10.16, 9.679, 1.36), (10.54, 9.648, -1.205), (10.24, 9.526, 1.36), (10.61, 9.422, -1.205), (10.29, 9.36, 1.36), (10.63, 9.187, -1.205), (10.31, 9.187, 1.36), (10.61, 8.952, -1.205), (10.29, 9.014, 1.36), (10.54, 8.726, -1.205), (10.24, 8.849, 1.36), (10.43, 8.517, -1.205), (10.16, 8.696, 1.36), (10.28, 8.335, -1.205), (10.05, 8.561, 1.36), (10.1, 8.185, -1.205), (9.919, 8.451, 1.36), (9.888, 8.073, -1.205), (9.766, 8.37, 1.36), (9.662, 8.005, -1.205), (9.6, 8.319, 1.36), (9.427, 7.982, -1.205), (9.427, 8.302, 1.36), (9.192, 8.005, -1.205), (9.255, 8.319, 1.36), (8.966, 8.073, -1.205), (9.089, 8.37, 1.36), (8.757, 8.185, -1.205), (8.936, 8.451, 1.36), (8.575, 8.335, -1.205), (8.802, 8.561, 1.36), (8.425, 8.517, -1.205), (8.692, 8.696, 1.36), (8.314, 8.726, -1.205), (8.61, 8.849, 1.36), (8.245, 8.952, -1.205), (8.559, 9.014, 1.36), (8.222, 9.187, -1.205), (8.542, 9.187, 1.36), (8.245, 9.422, -1.205), (8.559, 9.36, 1.36), (8.314, 9.648, -1.205), (8.61, 9.526, 1.36), (8.425, 9.857, -1.205), (8.692, 9.679, 1.36), (8.575, 10.04, -1.205), (8.802, 9.813, 1.36), (8.757, 10.19, -1.205), (8.936, 9.923, 1.36), (8.966, 10.3, -1.205), (9.089, 10.0, 1.36), (9.192, 10.37, -1.205), (9.255, 10.05, 1.36), (0.2352, 1.182, 1.205), (-1.733e-08, 1.205, 1.205), (0.4613, 1.114, 1.205), (0.6697, 1.002, 1.205), (0.8523, 0.8523, 1.205), (1.002, 0.6697, 1.205), (1.114, 0.4613, 1.205), (1.182, 0.2352, 1.205), (1.205, 2.583e-08, 1.205), (1.182, -0.2352, 1.205), (1.114, -0.4613, 1.205), (1.002, -0.6697, 1.205), (0.8523, -0.8523, 1.205), (0.6697, -1.002, 1.205), (0.4613, -1.114, 1.205), (0.2352, -1.182, 1.205), (-4.101e-07, -1.205, 1.205), (-0.2352, -1.182, 1.205), (-0.4613, -1.114, 1.205), (-0.6697, -1.002, 1.205), (-0.8523, -0.8523, 1.205), (-1.002, -0.6697, 1.205), (-1.114, -0.4613, 1.205), (-1.182, -0.2352, 1.205), (-1.205, 1.099e-06, 1.205), (-1.182, 0.2352, 1.205), (-1.114, 0.4613, 1.205), (-1.002, 0.6697, 1.205), (-0.8523, 0.8523, 1.205), (-0.6697, 1.002, 1.205), (-0.4613, 1.114, 1.205), (-0.2352, 1.182, 1.205), (9.662, 10.37, 1.205), (9.427, 10.39, 1.205), (9.888, 10.3, 1.205), (10.1, 10.19, 1.205), (10.28, 10.04, 1.205), (10.43, 9.857, 1.205), (10.54, 9.648, 1.205), (10.61, 9.422, 1.205), (10.63, 9.187, 1.205), (10.61, 8.952, 1.205), (10.54, 8.726, 1.205), (10.43, 8.517, 1.205), (10.28, 8.335, 1.205), (10.1, 8.185, 1.205), (9.888, 8.073, 1.205), (9.662, 8.005, 1.205), (9.427, 7.982, 1.205), (9.192, 8.005, 1.205), (8.966, 8.073, 1.205), (8.757, 8.185, 1.205), (8.575, 8.335, 1.205), (8.425, 8.517, 1.205), (8.314, 8.726, 1.205), (8.245, 8.952, 1.205), (8.222, 9.187, 1.205), (8.245, 9.422, 1.205), (8.314, 9.648, 1.205), (8.425, 9.857, 1.205), (8.575, 10.04, 1.205), (8.757, 10.19, 1.205), (8.966, 10.3, 1.205), (9.192, 10.37, 1.205), (0.1726, 0.8677, 2.04), (-1.338e-07, 0.8847, 2.04), (0.3386, 0.8174, 2.04), (0.4915, 0.7356, 2.04), (0.6256, 0.6256, 2.04), (0.7356, 0.4915, 2.04), (0.8174, 0.3386, 2.04), (0.8677, 0.1726, 2.04), (0.8847, 2.343e-08, 2.04), (0.8677, -0.1726, 2.04), (0.8174, -0.3386, 2.04), (0.7356, -0.4915, 2.04), (0.6256, -0.6256, 2.04), (0.4915, -0.7356, 2.04), (0.3386, -0.8174, 2.04), (0.1726, -0.8677, 2.04), (-3.213e-07, -0.8847, 2.04), (-0.1726, -0.8677, 2.04), (-0.3386, -0.8174, 2.04), (-0.4915, -0.7356, 2.04), (-0.6256, -0.6256, 2.04), (-0.7356, -0.4915, 2.04), (-0.8174, -0.3386, 2.04), (-0.8677, -0.1726, 2.04), (-0.8847, 7.723e-07, 2.04), (-0.8677, 0.1726, 2.04), (-0.8174, 0.3386, 2.04), (-0.7356, 0.4915, 2.04), (-0.6256, 0.6256, 2.04), (-0.4915, 0.7356, 2.04), (-0.3386, 0.8174, 2.04), (-0.1726, 0.8677, 2.04), (9.6, 10.05, 2.04), (9.427, 10.07, 2.04), (9.766, 10.0, 2.04), (9.919, 9.923, 2.04), (10.05, 9.813, 2.04), (10.16, 9.679, 2.04), (10.24, 9.526, 2.04), (10.29, 9.36, 2.04), (10.31, 9.187, 2.04), (10.29, 9.014, 2.04), (10.24, 8.849, 2.04), (10.16, 8.696, 2.04), (10.05, 8.561, 2.04), (9.919, 8.451, 2.04), (9.766, 8.37, 2.04), (9.6, 8.319, 2.04), (9.427, 8.302, 2.04), (9.255, 8.319, 2.04), (9.089, 8.37, 2.04), (8.936, 8.451, 2.04), (8.802, 8.561, 2.04), (8.692, 8.696, 2.04), (8.61, 8.849, 2.04), (8.559, 9.014, 2.04), (8.542, 9.187, 2.04), (8.559, 9.36, 2.04), (8.61, 9.526, 2.04), (8.692, 9.679, 2.04), (8.802, 9.813, 2.04), (8.936, 9.923, 2.04), (9.089, 10.0, 2.04), (9.255, 10.05, 2.04)], [], [(0, 129, 128, 2), (2, 128, 130, 4), (4, 130, 131, 6), (6, 131, 132, 8), (8, 132, 133, 10), (10, 133, 134, 12), (12, 134, 135, 14), (14, 135, 136, 16), (16, 136, 137, 18), (18, 137, 138, 20), (20, 138, 139, 22), (22, 139, 140, 24), (24, 140, 141, 26), (26, 141, 142, 28), (28, 142, 143, 30), (30, 143, 144, 32), (32, 144, 145, 34), (34, 145, 146, 36), (36, 146, 147, 38), (38, 147, 148, 40), (40, 148, 149, 42), (42, 149, 150, 44), (44, 150, 151, 46), (46, 151, 152, 48), (48, 152, 153, 50), (50, 153, 154, 52), (52, 154, 155, 54), (54, 155, 156, 56), (56, 156, 157, 58), (58, 157, 158, 60), (53, 51, 217, 218), (60, 158, 159, 62), (62, 159, 129, 0), (0, 2, 4, 6, 8, 10, 12, 14, 16, 18, 20, 22, 24, 26, 28, 30, 32, 34, 36, 38, 40, 42, 44, 46, 48, 50, 52, 54, 56, 58, 60, 62), (64, 161, 160, 66), (66, 160, 162, 68), (68, 162, 163, 70), (70, 163, 164, 72), (72, 164, 165, 74), (74, 165, 166, 76), (76, 166, 167, 78), (78, 167, 168, 80), (80, 168, 169, 82), (82, 169, 170, 84), (84, 170, 171, 86), (86, 171, 172, 88), (88, 172, 173, 90), (90, 173, 174, 92), (92, 174, 175, 94), (94, 175, 176, 96), (96, 176, 177, 98), (98, 177, 178, 100), (100, 178, 179, 102), (102, 179, 180, 104), (104, 180, 181, 106), (106, 181, 182, 108), (108, 182, 183, 110), (110, 183, 184, 112), (112, 184, 185, 114), (114, 185, 186, 116), (116, 186, 187, 118), (118, 187, 188, 120), (120, 188, 189, 122), (122, 189, 190, 124), (105, 103, 243, 244), (124, 190, 191, 126), (126, 191, 161, 64), (64, 66, 68, 70, 72, 74, 76, 78, 80, 82, 84, 86, 88, 90, 92, 94, 96, 98, 100, 102, 104, 106, 108, 110, 112, 114, 116, 118, 120, 122, 124, 126), (1, 3, 128, 129), (3, 5, 130, 128), (5, 7, 131, 130), (7, 9, 132, 131), (9, 11, 133, 132), (11, 13, 134, 133), (13, 15, 135, 134), (15, 17, 136, 135), (17, 19, 137, 136), (19, 21, 138, 137), (21, 23, 139, 138), (23, 25, 140, 139), (25, 27, 141, 140), (27, 29, 142, 141), (29, 31, 143, 142), (31, 33, 144, 143), (33, 35, 145, 144), (35, 37, 146, 145), (37, 39, 147, 146), (39, 41, 148, 147), (41, 43, 149, 148), (43, 45, 150, 149), (45, 47, 151, 150), (47, 49, 152, 151), (49, 51, 153, 152), (51, 53, 154, 153), (53, 55, 155, 154), (55, 57, 156, 155), (57, 59, 157, 156), (59, 61, 158, 157), (61, 63, 159, 158), (63, 1, 129, 159), (65, 67, 160, 161), (67, 69, 162, 160), (69, 71, 163, 162), (71, 73, 164, 163), (73, 75, 165, 164), (75, 77, 166, 165), (77, 79, 167, 166), (79, 81, 168, 167), (81, 83, 169, 168), (83, 85, 170, 169), (85, 87, 171, 170), (87, 89, 172, 171), (89, 91, 173, 172), (91, 93, 174, 173), (93, 95, 175, 174), (95, 97, 176, 175), (97, 99, 177, 176), (99, 101, 178, 177), (101, 103, 179, 178), (103, 105, 180, 179), (105, 107, 181, 180), (107, 109, 182, 181), (109, 111, 183, 182), (111, 113, 184, 183), (113, 115, 185, 184), (115, 117, 186, 185), (117, 119, 187, 186), (119, 121, 188, 187), (121, 123, 189, 188), (123, 125, 190, 189), (125, 127, 191, 190), (127, 65, 161, 191), (192, 193, 223, 222, 221, 220, 219, 218, 217, 216, 215, 214, 213, 212, 211, 210, 209, 208, 207, 206, 205, 204, 203, 202, 201, 200, 199, 198, 197, 196, 195, 194), (224, 225, 255, 254, 253, 252, 251, 250, 249, 248, 247, 246, 245, 244, 243, 242, 241, 240, 239, 238, 237, 236, 235, 234, 233, 232, 231, 230, 229, 228, 227, 226), (107, 105, 244, 245), (55, 53, 218, 219), (3, 1, 193, 192), (109, 107, 245, 246), (57, 55, 219, 220), (5, 3, 192, 194), (111, 109, 246, 247), (59, 57, 220, 221), (7, 5, 194, 195), (113, 111, 247, 248), (61, 59, 221, 222), (9, 7, 195, 196), (115, 113, 248, 249), (63, 61, 222, 223), (11, 9, 196, 197), (117, 115, 249, 250), (1, 63, 223, 193), (13, 11, 197, 198), (119, 117, 250, 251), (67, 65, 225, 224), (15, 13, 198, 199), (121, 119, 251, 252), (69, 67, 224, 226), (17, 15, 199, 200), (123, 121, 252, 253), (71, 69, 226, 227), (19, 17, 200, 201), (125, 123, 253, 254), (73, 71, 227, 228), (21, 19, 201, 202), (127, 125, 254, 255), (75, 73, 228, 229), (23, 21, 202, 203), (65, 127, 255, 225), (77, 75, 229, 230), (25, 23, 203, 204), (79, 77, 230, 231), (27, 25, 204, 205), (81, 79, 231, 232), (29, 27, 205, 206), (83, 81, 232, 233), (31, 29, 206, 207), (85, 83, 233, 234), (33, 31, 207, 208), (87, 85, 234, 235), (35, 33, 208, 209), (89, 87, 235, 236), (37, 35, 209, 210), (91, 89, 236, 237), (39, 37, 210, 211), (93, 91, 237, 238), (41, 39, 211, 212), (95, 93, 238, 239), (43, 41, 212, 213), (97, 95, 239, 240), (45, 43, 213, 214), (99, 97, 240, 241), (47, 45, 214, 215), (101, 99, 241, 242), (49, 47, 215, 216), (103, 101, 242, 243), (51, 49, 216, 217)])
_uv = me_cylinder_003.uv_layers.new(name='UVMap')
_uv.uv.foreach_set('vector', [1.0, 0.5, 1.0, 1.0, 0.9688, 1.0, 0.9688, 0.5, 0.9688, 0.5, 0.9688, 1.0, 0.9375, 1.0, 0.9375, 0.5, 0.9375, 0.5, 0.9375, 1.0, 0.9062, 1.0, 0.9062, 0.5, 0.9062, 0.5, 0.9062, 1.0, 0.875, 1.0, 0.875, 0.5, 0.875, 0.5, 0.875, 1.0, 0.8438, 1.0, 0.8438, 0.5, 0.8438, 0.5, 0.8438, 1.0, 0.8125, 1.0, 0.8125, 0.5, 0.8125, 0.5, 0.8125, 1.0, 0.7812, 1.0, 0.7812, 0.5, 0.7812, 0.5, 0.7812, 1.0, 0.75, 1.0, 0.75, 0.5, 0.75, 0.5, 0.75, 1.0, 0.7188, 1.0, 0.7188, 0.5, 0.7188, 0.5, 0.7188, 1.0, 0.6875, 1.0, 0.6875, 0.5, 0.6875, 0.5, 0.6875, 1.0, 0.6562, 1.0, 0.6562, 0.5, 0.6562, 0.5, 0.6562, 1.0, 0.625, 1.0, 0.625, 0.5, 0.625, 0.5, 0.625, 1.0, 0.5938, 1.0, 0.5938, 0.5, 0.5938, 0.5, 0.5938, 1.0, 0.5625, 1.0, 0.5625, 0.5, 0.5625, 0.5, 0.5625, 1.0, 0.5312, 1.0, 0.5312, 0.5, 0.5312, 0.5, 0.5312, 1.0, 0.5, 1.0, 0.5, 0.5, 0.5, 0.5, 0.5, 1.0, 0.4688, 1.0, 0.4688, 0.5, 0.4688, 0.5, 0.4688, 1.0, 0.4375, 1.0, 0.4375, 0.5, 0.4375, 0.5, 0.4375, 1.0, 0.4062, 1.0, 0.4062, 0.5, 0.4062, 0.5, 0.4062, 1.0, 0.375, 1.0, 0.375, 0.5, 0.375, 0.5, 0.375, 1.0, 0.3438, 1.0, 0.3438, 0.5, 0.3438, 0.5, 0.3438, 1.0, 0.3125, 1.0, 0.3125, 0.5, 0.3125, 0.5, 0.3125, 1.0, 0.2812, 1.0, 0.2812, 0.5, 0.2812, 0.5, 0.2812, 1.0, 0.25, 1.0, 0.25, 0.5, 0.25, 0.5, 0.25, 1.0, 0.2188, 1.0, 0.2188, 0.5, 0.2188, 0.5, 0.2188, 1.0, 0.1875, 1.0, 0.1875, 0.5, 0.1875, 0.5, 0.1875, 1.0, 0.1562, 1.0, 0.1562, 0.5, 0.1562, 0.5, 0.1562, 1.0, 0.125, 1.0, 0.125, 0.5, 0.125, 0.5, 0.125, 1.0, 0.09375, 1.0, 0.09375, 0.5, 0.09375, 0.5, 0.09375, 1.0, 0.0625, 1.0, 0.0625, 0.5, 0.08726, 0.3174, 0.07723, 0.2844, 0.07723, 0.2844, 0.08726, 0.3174, 0.0625, 0.5, 0.0625, 1.0, 0.03125, 1.0, 0.03125, 0.5, 0.03125, 0.5, 0.03125, 1.0, 0.0, 1.0, 0.0, 0.5, 0.75, 0.49, 0.7968, 0.4854, 0.8418, 0.4717, 0.8833, 0.4496, 0.9197, 0.4197, 0.9496, 0.3833, 0.9717, 0.3418, 0.9854, 0.2968, 0.99, 0.25, 0.9854, 0.2032, 0.9717, 0.1582, 0.9496, 0.1167, 0.9197, 0.08029, 0.8833, 0.05045, 0.8418, 0.02827, 0.7968, 0.01461, 0.75, 0.01, 0.7032, 0.01461, 0.6582, 0.02827, 0.6167, 0.05045, 0.5803, 0.08029, 0.5504, 0.1167, 0.5283, 0.1582, 0.5146, 0.2032, 0.51, 0.25, 0.5146, 0.2968, 0.5283, 0.3418, 0.5504, 0.3833, 0.5803, 0.4197, 0.6167, 0.4496, 0.6582, 0.4717, 0.7032, 0.4854, 1.0, 0.5, 1.0, 1.0, 0.9688, 1.0, 0.9688, 0.5, 0.9688, 0.5, 0.9688, 1.0, 0.9375, 1.0, 0.9375, 0.5, 0.9375, 0.5, 0.9375, 1.0, 0.9062, 1.0, 0.9062, 0.5, 0.9062, 0.5, 0.9062, 1.0, 0.875, 1.0, 0.875, 0.5, 0.875, 0.5, 0.875, 1.0, 0.8438, 1.0, 0.8438, 0.5, 0.8438, 0.5, 0.8438, 1.0, 0.8125, 1.0, 0.8125, 0.5, 0.8125, 0.5, 0.8125, 1.0, 0.7812, 1.0, 0.7812, 0.5, 0.7812, 0.5, 0.7812, 1.0, 0.75, 1.0, 0.75, 0.5, 0.75, 0.5, 0.75, 1.0, 0.7188, 1.0, 0.7188, 0.5, 0.7188, 0.5, 0.7188, 1.0, 0.6875, 1.0, 0.6875, 0.5, 0.6875, 0.5, 0.6875, 1.0, 0.6562, 1.0, 0.6562, 0.5, 0.6562, 0.5, 0.6562, 1.0, 0.625, 1.0, 0.625, 0.5, 0.625, 0.5, 0.625, 1.0, 0.5938, 1.0, 0.5938, 0.5, 0.5938, 0.5, 0.5938, 1.0, 0.5625, 1.0, 0.5625, 0.5, 0.5625, 0.5, 0.5625, 1.0, 0.5312, 1.0, 0.5312, 0.5, 0.5312, 0.5, 0.5312, 1.0, 0.5, 1.0, 0.5, 0.5, 0.5, 0.5, 0.5, 1.0, 0.4688, 1.0, 0.4688, 0.5, 0.4688, 0.5, 0.4688, 1.0, 0.4375, 1.0, 0.4375, 0.5, 0.4375, 0.5, 0.4375, 1.0, 0.4062, 1.0, 0.4062, 0.5, 0.4062, 0.5, 0.4062, 1.0, 0.375, 1.0, 0.375, 0.5, 0.375, 0.5, 0.375, 1.0, 0.3438, 1.0, 0.3438, 0.5, 0.3438, 0.5, 0.3438, 1.0, 0.3125, 1.0, 0.3125, 0.5, 0.3125, 0.5, 0.3125, 1.0, 0.2812, 1.0, 0.2812, 0.5, 0.2812, 0.5, 0.2812, 1.0, 0.25, 1.0, 0.25, 0.5, 0.25, 0.5, 0.25, 1.0, 0.2188, 1.0, 0.2188, 0.5, 0.2188, 0.5, 0.2188, 1.0, 0.1875, 1.0, 0.1875, 0.5, 0.1875, 0.5, 0.1875, 1.0, 0.1562, 1.0, 0.1562, 0.5, 0.1562, 0.5, 0.1562, 1.0, 0.125, 1.0, 0.125, 0.5, 0.125, 0.5, 0.125, 1.0, 0.09375, 1.0, 0.09375, 0.5, 0.09375, 0.5, 0.09375, 1.0, 0.0625, 1.0, 0.0625, 0.5, 0.1254, 0.1254, 0.1521, 0.1035, 0.1521, 0.1035, 0.1254, 0.1254, 0.0625, 0.5, 0.0625, 1.0, 0.03125, 1.0, 0.03125, 0.5, 0.03125, 0.5, 0.03125, 1.0, 0.0, 1.0, 0.0, 0.5, 0.75, 0.49, 0.7968, 0.4854, 0.8418, 0.4717, 0.8833, 0.4496, 0.9197, 0.4197, 0.9496, 0.3833, 0.9717, 0.3418, 0.9854, 0.2968, 0.99, 0.25, 0.9854, 0.2032, 0.9717, 0.1582, 0.9496, 0.1167, 0.9197, 0.08029, 0.8833, 0.05045, 0.8418, 0.02827, 0.7968, 0.01461, 0.75, 0.01, 0.7032, 0.01461, 0.6582, 0.02827, 0.6167, 0.05045, 0.5803, 0.08029, 0.5504, 0.1167, 0.5283, 0.1582, 0.5146, 0.2032, 0.51, 0.25, 0.5146, 0.2968, 0.5283, 0.3418, 0.5504, 0.3833, 0.5803, 0.4197, 0.6167, 0.4496, 0.6582, 0.4717, 0.7032, 0.4854, 0.25, 0.4262, 0.2844, 0.4228, 0.2968, 0.4854, 0.25, 0.49, 0.2844, 0.4228, 0.3174, 0.4127, 0.3418, 0.4717, 0.2968, 0.4854, 0.3174, 0.4127, 0.3479, 0.3965, 0.3833, 0.4496, 0.3418, 0.4717, 0.3479, 0.3965, 0.3746, 0.3746, 0.4197, 0.4197, 0.3833, 0.4496, 0.3746, 0.3746, 0.3965, 0.3479, 0.4496, 0.3833, 0.4197, 0.4197, 0.3965, 0.3479, 0.4127, 0.3174, 0.4717, 0.3418, 0.4496, 0.3833, 0.4127, 0.3174, 0.4228, 0.2844, 0.4854, 0.2968, 0.4717, 0.3418, 0.4228, 0.2844, 0.4262, 0.25, 0.49, 0.25, 0.4854, 0.2968, 0.4262, 0.25, 0.4228, 0.2156, 0.4854, 0.2032, 0.49, 0.25, 0.4228, 0.2156, 0.4127, 0.1826, 0.4717, 0.1582, 0.4854, 0.2032, 0.4127, 0.1826, 0.3965, 0.1521, 0.4496, 0.1167, 0.4717, 0.1582, 0.3965, 0.1521, 0.3746, 0.1254, 0.4197, 0.08029, 0.4496, 0.1167, 0.3746, 0.1254, 0.3479, 0.1035, 0.3833, 0.05045, 0.4197, 0.08029, 0.3479, 0.1035, 0.3174, 0.08726, 0.3418, 0.02827, 0.3833, 0.05045, 0.3174, 0.08726, 0.2844, 0.07723, 0.2968, 0.01461, 0.3418, 0.02827, 0.2844, 0.07723, 0.25, 0.07385, 0.25, 0.01, 0.2968, 0.01461, 0.25, 0.07385, 0.2156, 0.07723, 0.2032, 0.01461, 0.25, 0.01, 0.2156, 0.07723, 0.1826, 0.08726, 0.1582, 0.02827, 0.2032, 0.01461, 0.1826, 0.08726, 0.1521, 0.1035, 0.1167, 0.05045, 0.1582, 0.02827, 0.1521, 0.1035, 0.1254, 0.1254, 0.08029, 0.08029, 0.1167, 0.05045, 0.1254, 0.1254, 0.1035, 0.1521, 0.05045, 0.1167, 0.08029, 0.08029, 0.1035, 0.1521, 0.08726, 0.1826, 0.02827, 0.1582, 0.05045, 0.1167, 0.08726, 0.1826, 0.07723, 0.2156, 0.01461, 0.2032, 0.02827, 0.1582, 0.07723, 0.2156, 0.07385, 0.25, 0.01, 0.25, 0.01461, 0.2032, 0.07385, 0.25, 0.07723, 0.2844, 0.01461, 0.2968, 0.01, 0.25, 0.07723, 0.2844, 0.08726, 0.3174, 0.02827, 0.3418, 0.01461, 0.2968, 0.08726, 0.3174, 0.1035, 0.3479, 0.05045, 0.3833, 0.02827, 0.3418, 0.1035, 0.3479, 0.1254, 0.3746, 0.08029, 0.4197, 0.05045, 0.3833, 0.1254, 0.3746, 0.1521, 0.3965, 0.1167, 0.4496, 0.08029, 0.4197, 0.1521, 0.3965, 0.1826, 0.4127, 0.1582, 0.4717, 0.1167, 0.4496, 0.1826, 0.4127, 0.2156, 0.4228, 0.2032, 0.4854, 0.1582, 0.4717, 0.2156, 0.4228, 0.25, 0.4262, 0.25, 0.49, 0.2032, 0.4854, 0.25, 0.4262, 0.2844, 0.4228, 0.2968, 0.4854, 0.25, 0.49, 0.2844, 0.4228, 0.3174, 0.4127, 0.3418, 0.4717, 0.2968, 0.4854, 0.3174, 0.4127, 0.3479, 0.3965, 0.3833, 0.4496, 0.3418, 0.4717, 0.3479, 0.3965, 0.3746, 0.3746, 0.4197, 0.4197, 0.3833, 0.4496, 0.3746, 0.3746, 0.3965, 0.3479, 0.4496, 0.3833, 0.4197, 0.4197, 0.3965, 0.3479, 0.4127, 0.3174, 0.4717, 0.3418, 0.4496, 0.3833, 0.4127, 0.3174, 0.4228, 0.2844, 0.4854, 0.2968, 0.4717, 0.3418, 0.4228, 0.2844, 0.4262, 0.25, 0.49, 0.25, 0.4854, 0.2968, 0.4262, 0.25, 0.4228, 0.2156, 0.4854, 0.2032, 0.49, 0.25, 0.4228, 0.2156, 0.4127, 0.1826, 0.4717, 0.1582, 0.4854, 0.2032, 0.4127, 0.1826, 0.3965, 0.1521, 0.4496, 0.1167, 0.4717, 0.1582, 0.3965, 0.1521, 0.3746, 0.1254, 0.4197, 0.08029, 0.4496, 0.1167, 0.3746, 0.1254, 0.3479, 0.1035, 0.3833, 0.05045, 0.4197, 0.08029, 0.3479, 0.1035, 0.3174, 0.08726, 0.3418, 0.02827, 0.3833, 0.05045, 0.3174, 0.08726, 0.2844, 0.07723, 0.2968, 0.01461, 0.3418, 0.02827, 0.2844, 0.07723, 0.25, 0.07385, 0.25, 0.01, 0.2968, 0.01461, 0.25, 0.07385, 0.2156, 0.07723, 0.2032, 0.01461, 0.25, 0.01, 0.2156, 0.07723, 0.1826, 0.08726, 0.1582, 0.02827, 0.2032, 0.01461, 0.1826, 0.08726, 0.1521, 0.1035, 0.1167, 0.05045, 0.1582, 0.02827, 0.1521, 0.1035, 0.1254, 0.1254, 0.08029, 0.08029, 0.1167, 0.05045, 0.1254, 0.1254, 0.1035, 0.1521, 0.05045, 0.1167, 0.08029, 0.08029, 0.1035, 0.1521, 0.08726, 0.1826, 0.02827, 0.1582, 0.05045, 0.1167, 0.08726, 0.1826, 0.07723, 0.2156, 0.01461, 0.2032, 0.02827, 0.1582, 0.07723, 0.2156, 0.07385, 0.25, 0.01, 0.25, 0.01461, 0.2032, 0.07385, 0.25, 0.07723, 0.2844, 0.01461, 0.2968, 0.01, 0.25, 0.07723, 0.2844, 0.08726, 0.3174, 0.02827, 0.3418, 0.01461, 0.2968, 0.08726, 0.3174, 0.1035, 0.3479, 0.05045, 0.3833, 0.02827, 0.3418, 0.1035, 0.3479, 0.1254, 0.3746, 0.08029, 0.4197, 0.05045, 0.3833, 0.1254, 0.3746, 0.1521, 0.3965, 0.1167, 0.4496, 0.08029, 0.4197, 0.1521, 0.3965, 0.1826, 0.4127, 0.1582, 0.4717, 0.1167, 0.4496, 0.1826, 0.4127, 0.2156, 0.4228, 0.2032, 0.4854, 0.1582, 0.4717, 0.2156, 0.4228, 0.25, 0.4262, 0.25, 0.49, 0.2032, 0.4854, 0.2844, 0.4228, 0.25, 0.4262, 0.2156, 0.4228, 0.1826, 0.4127, 0.1521, 0.3965, 0.1254, 0.3746, 0.1035, 0.3479, 0.08726, 0.3174, 0.07723, 0.2844, 0.07385, 0.25, 0.07723, 0.2156, 0.08726, 0.1826, 0.1035, 0.1521, 0.1254, 0.1254, 0.1521, 0.1035, 0.1826, 0.08726, 0.2156, 0.07723, 0.25, 0.07385, 0.2844, 0.07723, 0.3174, 0.08726, 0.3479, 0.1035, 0.3746, 0.1254, 0.3965, 0.1521, 0.4127, 0.1826, 0.4228, 0.2156, 0.4262, 0.25, 0.4228, 0.2844, 0.4127, 0.3174, 0.3965, 0.3479, 0.3746, 0.3746, 0.3479, 0.3965, 0.3174, 0.4127, 0.2844, 0.4228, 0.25, 0.4262, 0.2156, 0.4228, 0.1826, 0.4127, 0.1521, 0.3965, 0.1254, 0.3746, 0.1035, 0.3479, 0.08726, 0.3174, 0.07723, 0.2844, 0.07385, 0.25, 0.07723, 0.2156, 0.08726, 0.1826, 0.1035, 0.1521, 0.1254, 0.1254, 0.1521, 0.1035, 0.1826, 0.08726, 0.2156, 0.07723, 0.25, 0.07385, 0.2844, 0.07723, 0.3174, 0.08726, 0.3479, 0.1035, 0.3746, 0.1254, 0.3965, 0.1521, 0.4127, 0.1826, 0.4228, 0.2156, 0.4262, 0.25, 0.4228, 0.2844, 0.4127, 0.3174, 0.3965, 0.3479, 0.3746, 0.3746, 0.3479, 0.3965, 0.3174, 0.4127, 0.1035, 0.1521, 0.1254, 0.1254, 0.1254, 0.1254, 0.1035, 0.1521, 0.1035, 0.3479, 0.08726, 0.3174, 0.08726, 0.3174, 0.1035, 0.3479, 0.2844, 0.4228, 0.25, 0.4262, 0.25, 0.4262, 0.2844, 0.4228, 0.08726, 0.1826, 0.1035, 0.1521, 0.1035, 0.1521, 0.08726, 0.1826, 0.1254, 0.3746, 0.1035, 0.3479, 0.1035, 0.3479, 0.1254, 0.3746, 0.3174, 0.4127, 0.2844, 0.4228, 0.2844, 0.4228, 0.3174, 0.4127, 0.07723, 0.2156, 0.08726, 0.1826, 0.08726, 0.1826, 0.07723, 0.2156, 0.1521, 0.3965, 0.1254, 0.3746, 0.1254, 0.3746, 0.1521, 0.3965, 0.3479, 0.3965, 0.3174, 0.4127, 0.3174, 0.4127, 0.3479, 0.3965, 0.07385, 0.25, 0.07723, 0.2156, 0.07723, 0.2156, 0.07385, 0.25, 0.1826, 0.4127, 0.1521, 0.3965, 0.1521, 0.3965, 0.1826, 0.4127, 0.3746, 0.3746, 0.3479, 0.3965, 0.3479, 0.3965, 0.3746, 0.3746, 0.07723, 0.2844, 0.07385, 0.25, 0.07385, 0.25, 0.07723, 0.2844, 0.2156, 0.4228, 0.1826, 0.4127, 0.1826, 0.4127, 0.2156, 0.4228, 0.3965, 0.3479, 0.3746, 0.3746, 0.3746, 0.3746, 0.3965, 0.3479, 0.08726, 0.3174, 0.07723, 0.2844, 0.07723, 0.2844, 0.08726, 0.3174, 0.25, 0.4262, 0.2156, 0.4228, 0.2156, 0.4228, 0.25, 0.4262, 0.4127, 0.3174, 0.3965, 0.3479, 0.3965, 0.3479, 0.4127, 0.3174, 0.1035, 0.3479, 0.08726, 0.3174, 0.08726, 0.3174, 0.1035, 0.3479, 0.2844, 0.4228, 0.25, 0.4262, 0.25, 0.4262, 0.2844, 0.4228, 0.4228, 0.2844, 0.4127, 0.3174, 0.4127, 0.3174, 0.4228, 0.2844, 0.1254, 0.3746, 0.1035, 0.3479, 0.1035, 0.3479, 0.1254, 0.3746, 0.3174, 0.4127, 0.2844, 0.4228, 0.2844, 0.4228, 0.3174, 0.4127, 0.4262, 0.25, 0.4228, 0.2844, 0.4228, 0.2844, 0.4262, 0.25, 0.1521, 0.3965, 0.1254, 0.3746, 0.1254, 0.3746, 0.1521, 0.3965, 0.3479, 0.3965, 0.3174, 0.4127, 0.3174, 0.4127, 0.3479, 0.3965, 0.4228, 0.2156, 0.4262, 0.25, 0.4262, 0.25, 0.4228, 0.2156, 0.1826, 0.4127, 0.1521, 0.3965, 0.1521, 0.3965, 0.1826, 0.4127, 0.3746, 0.3746, 0.3479, 0.3965, 0.3479, 0.3965, 0.3746, 0.3746, 0.4127, 0.1826, 0.4228, 0.2156, 0.4228, 0.2156, 0.4127, 0.1826, 0.2156, 0.4228, 0.1826, 0.4127, 0.1826, 0.4127, 0.2156, 0.4228, 0.3965, 0.3479, 0.3746, 0.3746, 0.3746, 0.3746, 0.3965, 0.3479, 0.3965, 0.1521, 0.4127, 0.1826, 0.4127, 0.1826, 0.3965, 0.1521, 0.25, 0.4262, 0.2156, 0.4228, 0.2156, 0.4228, 0.25, 0.4262, 0.4127, 0.3174, 0.3965, 0.3479, 0.3965, 0.3479, 0.4127, 0.3174, 0.3746, 0.1254, 0.3965, 0.1521, 0.3965, 0.1521, 0.3746, 0.1254, 0.4228, 0.2844, 0.4127, 0.3174, 0.4127, 0.3174, 0.4228, 0.2844, 0.3479, 0.1035, 0.3746, 0.1254, 0.3746, 0.1254, 0.3479, 0.1035, 0.4262, 0.25, 0.4228, 0.2844, 0.4228, 0.2844, 0.4262, 0.25, 0.3174, 0.08726, 0.3479, 0.1035, 0.3479, 0.1035, 0.3174, 0.08726, 0.4228, 0.2156, 0.4262, 0.25, 0.4262, 0.25, 0.4228, 0.2156, 0.2844, 0.07723, 0.3174, 0.08726, 0.3174, 0.08726, 0.2844, 0.07723, 0.4127, 0.1826, 0.4228, 0.2156, 0.4228, 0.2156, 0.4127, 0.1826, 0.25, 0.07385, 0.2844, 0.07723, 0.2844, 0.07723, 0.25, 0.07385, 0.3965, 0.1521, 0.4127, 0.1826, 0.4127, 0.1826, 0.3965, 0.1521, 0.2156, 0.07723, 0.25, 0.07385, 0.25, 0.07385, 0.2156, 0.07723, 0.3746, 0.1254, 0.3965, 0.1521, 0.3965, 0.1521, 0.3746, 0.1254, 0.1826, 0.08726, 0.2156, 0.07723, 0.2156, 0.07723, 0.1826, 0.08726, 0.3479, 0.1035, 0.3746, 0.1254, 0.3746, 0.1254, 0.3479, 0.1035, 0.1521, 0.1035, 0.1826, 0.08726, 0.1826, 0.08726, 0.1521, 0.1035, 0.3174, 0.08726, 0.3479, 0.1035, 0.3479, 0.1035, 0.3174, 0.08726, 0.1254, 0.1254, 0.1521, 0.1035, 0.1521, 0.1035, 0.1254, 0.1254, 0.2844, 0.07723, 0.3174, 0.08726, 0.3174, 0.08726, 0.2844, 0.07723, 0.1035, 0.1521, 0.1254, 0.1254, 0.1254, 0.1254, 0.1035, 0.1521, 0.25, 0.07385, 0.2844, 0.07723, 0.2844, 0.07723, 0.25, 0.07385, 0.08726, 0.1826, 0.1035, 0.1521, 0.1035, 0.1521, 0.08726, 0.1826, 0.2156, 0.07723, 0.25, 0.07385, 0.25, 0.07385, 0.2156, 0.07723, 0.07723, 0.2156, 0.08726, 0.1826, 0.08726, 0.1826, 0.07723, 0.2156, 0.1826, 0.08726, 0.2156, 0.07723, 0.2156, 0.07723, 0.1826, 0.08726, 0.07385, 0.25, 0.07723, 0.2156, 0.07723, 0.2156, 0.07385, 0.25, 0.1521, 0.1035, 0.1826, 0.08726, 0.1826, 0.08726, 0.1521, 0.1035, 0.07723, 0.2844, 0.07385, 0.25, 0.07385, 0.25, 0.07723, 0.2844])
me_cylinder_003.use_remesh_fix_poles = True
me_cylinder_003.use_remesh_preserve_attributes = False
me_cylinder_003.use_mirror_vertex_groups = False
me_cylinder_003.update()

# ---- objects
ob_cylinder = bpy.data.objects.new('Cylinder', me_cylinder)
ob_cylinder_001 = bpy.data.objects.new('Cylinder.001', me_cylinder_003)

# ---- transforms, parenting, visibility, modifiers, constraints
ob_cylinder.location = (0.0, 0.0, 0.0)
ob_cylinder.lineart.crease_threshold = 0.0
_m = ob_cylinder.modifiers.new('Boolean', 'BOOLEAN')
_m.object = ob_cylinder_001
_m.solver = 'FAST'
_m = ob_cylinder.modifiers.new('Mirror', 'MIRROR')
_m.use_axis = (False, True, True)
_m.merge_threshold = 0.117
ob_cylinder_001.location = (0.4475, 0.4296, 2.298)
ob_cylinder_001.scale = (-0.09778, -0.09778, -0.1686)
ob_cylinder_001.lineart.crease_threshold = 0.0

# ---- collection membership
col_collection.objects.link(ob_cylinder)
col_collection.objects.link(ob_cylinder_001)

# ---- scene / render settings (as saved in the file)
scene.frame_start = 1; scene.frame_end = 250; scene.frame_set(1)
scene.render.engine = 'BLENDER_EEVEE_NEXT'
scene.cycles.use_denoising = False
scene.cycles.samples = 128
scene.cycles.sampling_pattern = 'TABULATED_SOBOL'
scene.cycles.use_adaptive_sampling = False
scene.cycles.use_light_tree = False
scene.view_settings.view_transform = 'Filmic'
bpy.context.view_layer.update()

# ---- added for rendering (the .blend has no active camera and no usable light): camera, sun
cam_auto = bpy.data.cameras.new('AutoCamera')
cam_auto.lens = 50.0
cam_auto.sensor_width = 36.0
cam_auto.clip_end = 1000.0
ob_auto_camera = bpy.data.objects.new('AutoCamera', cam_auto)
scene.collection.objects.link(ob_auto_camera)
ob_auto_camera.location = (5.04032, -6.04839, 4.23711)
ob_auto_camera.rotation_euler = (1.09748, -7.21219e-08, 0.694738)
scene.camera = ob_auto_camera
light_auto_sun = bpy.data.lights.new('AutoSun', 'SUN')
light_auto_sun.energy = 3.0
light_auto_sun.angle = 0.0523599
ob_auto_sun = bpy.data.objects.new('AutoSun', light_auto_sun)
scene.collection.objects.link(ob_auto_sun)
ob_auto_sun.rotation_euler = (0.872665, 0.174533, 0.523599)
bpy.context.view_layer.update()
